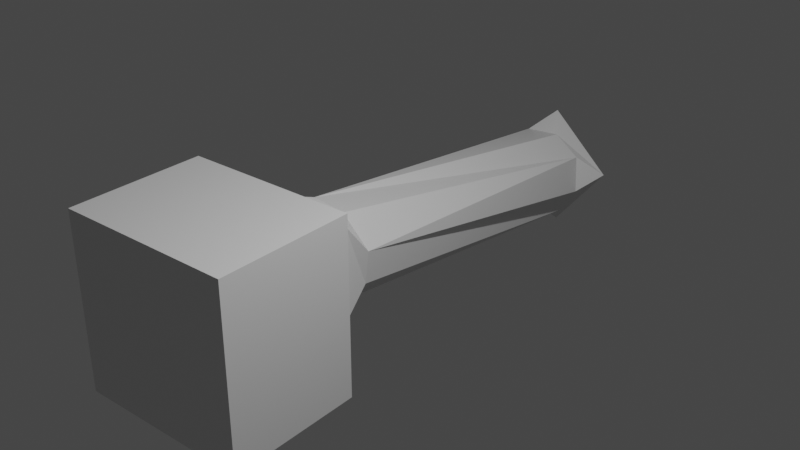 # Source: pedestel1.blend  (saved by Blender 2.92.15; exported with 4.5.12 LTS)
import bpy
from mathutils import Matrix  # noqa: F401  (used for matrix-valued properties, if any)

bpy.ops.wm.read_factory_settings(use_empty=True)
scene = bpy.context.scene
scene.name = 'Scene'

# ---- collections
col_collection = bpy.data.collections.new('Collection'); scene.collection.children.link(col_collection)

# ---- materials (node trees are filled in below, after node groups)
mat_material = bpy.data.materials.new('Material')
mat_material.alpha_threshold = 0.0
mat_material.use_transparent_shadow = False
mat_material.line_color = (0.0, 0.0, 0.0, 1.0)

# ---- material node trees
mat_material.use_nodes = True; mat_material.node_tree.nodes.clear()
_N = mat_material.node_tree.nodes; _L = mat_material.node_tree.links
n0 = _N.new('ShaderNodeOutputMaterial'); n0.name = 'Material Output'; n0.location = (300, 300)
n1 = _N.new('ShaderNodeBsdfPrincipled'); n1.name = 'Principled BSDF'; n1.location = (10, 300)
n1.distribution = 'GGX'
n1.subsurface_method = 'BURLEY'
n1.inputs[2].default_value = 0.4
n1.inputs[3].default_value = 1.45
n1.inputs[27].default_value = (0.0, 0.0, 0.0, 1.0)
n1.inputs[28].default_value = 1.0
_L.new(n1.outputs[0], n0.inputs[0])
n0.is_active_output = True

# ---- world
world_world = bpy.data.worlds.new('World'); scene.world = world_world
world_world.use_nodes = True; world_world.node_tree.nodes.clear()
_N = world_world.node_tree.nodes; _L = world_world.node_tree.links
n0 = _N.new('ShaderNodeOutputWorld'); n0.name = 'World Output'; n0.location = (300, 300)
n1 = _N.new('ShaderNodeBackground'); n1.name = 'Background'; n1.location = (10, 300)
n1.inputs[0].default_value = (0.05088, 0.05088, 0.05088, 1.0)
_L.new(n1.outputs[0], n0.inputs[0])
n0.is_active_output = True
world_world.color = (0.05088, 0.05088, 0.05088)
world_world.use_sun_shadow = False
world_world.sun_shadow_jitter_overblur = 0.0

# ---- cameras
cam_camera = bpy.data.cameras.new('Camera')
cam_camera.clip_end = 100.0
cam_camera.ortho_scale = 7.314

# ---- lights
light_light = bpy.data.lights.new('Light', 'POINT')
light_light.transmission_factor = 0.0
light_light.energy = 1000.0
light_light.shadow_soft_size = 0.1
light_light.shadow_maximum_resolution = 0.006
light_light.use_absolute_resolution = True

# ---- meshes
me_quad_sphere = bpy.data.meshes.new('Quad Sphere')
me_quad_sphere.from_pydata([(-1.0, -1.0, -1.0), (-1.0, -1.0, 1.0), (1.0, -1.0, -1.0), (1.0, -1.0, 1.0), (-1.0, 0.533, -1.0), (-1.0, 0.533, 1.0), (1.0, 0.533, -1.0), (1.0, 0.533, 1.0), (-0.533, 1.0, 0.533), (-0.533, 1.0, -0.533), (0.533, 1.0, -0.533), (0.533, 1.0, 0.533), (-0.1702, 5.92, 0.0862), (-0.8371, 5.928, -0.7453), (-0.01088, 5.815, -1.409), (0.656, 5.807, -0.5777), (-0.2287, 1.323, -0.5469), (-0.533, 1.0, -0.533), (-0.5529, 1.323, -0.223), (-0.1847, 1.322, 0.5037), (-0.5092, 1.323, 0.1787), (-0.533, 1.0, 0.533), (0.4966, 1.322, -0.2626), (0.533, 1.0, -0.533), (0.1714, 1.318, -0.5909), (0.5412, 1.323, 0.1261), (0.2173, 1.315, 0.4601), (0.533, 1.0, 0.533), (0.0569, 5.564, -0.08615), (-0.1702, 5.92, 0.0862), (-0.3965, 5.601, -0.1371), (-0.5642, 5.569, -0.9344), (-0.6141, 5.602, -0.4781), (-0.8371, 5.928, -0.7453), (0.233, 5.489, -1.092), (-0.2266, 5.532, -1.149), (-0.01088, 5.815, -1.409), (0.4425, 5.49, -0.7598), (0.656, 5.807, -0.5777), (0.3967, 5.526, -0.3029)], [], [(17, 23, 10, 9), (7, 5, 1, 3), (2, 3, 1, 0), (0, 1, 5, 4), (6, 7, 3, 2), (8, 9, 4, 5), (6, 4, 9, 10), (5, 7, 11, 8), (7, 6, 10, 11), (4, 6, 2, 0), (13, 12, 15, 14), (18, 20, 30, 32), (23, 27, 11, 10), (27, 21, 8, 11), (19, 26, 39, 28), (21, 17, 9, 8), (25, 22, 34, 37), (33, 29, 12, 13), (29, 38, 15, 12), (38, 36, 14, 15), (36, 33, 13, 14), (16, 17, 18), (19, 20, 21), (22, 23, 24), (25, 26, 27), (28, 29, 30), (31, 32, 33), (34, 35, 36), (37, 38, 39), (19, 28, 30, 20), (31, 16, 18, 32), (34, 22, 24, 35), (39, 26, 25, 37), (20, 18, 17, 21), (16, 24, 23, 17), (26, 19, 21, 27), (22, 25, 27, 23), (29, 33, 32, 30), (33, 36, 35, 31), (38, 29, 28, 39), (36, 38, 37, 34), (24, 16, 31, 35)])
_uv = me_quad_sphere.uv_layers.new(name='UVMap')
_uv.uv.foreach_set('vector', [0.4334, 0.3084, 0.4334, 0.4416, 0.4334, 0.4416, 0.4334, 0.3084, 0.625, 0.5584, 0.875, 0.5584, 0.875, 0.75, 0.625, 0.75, 0.375, 0.75, 0.625, 0.75, 0.625, 1.0, 0.375, 1.0, 0.375, 0.0, 0.625, 0.0, 0.625, 0.1916, 0.375, 0.1916, 0.375, 0.5584, 0.625, 0.5584, 0.625, 0.75, 0.375, 0.75, 0.5666, 0.3084, 0.4334, 0.3084, 0.375, 0.1916, 0.625, 0.1916, 0.375, 0.5, 0.375, 0.25, 0.4334, 0.3084, 0.4334, 0.4416, 0.625, 0.25, 0.625, 0.5, 0.5666, 0.4416, 0.5666, 0.3084, 0.625, 0.5584, 0.375, 0.5584, 0.4334, 0.4416, 0.5666, 0.4416, 0.125, 0.5584, 0.375, 0.5584, 0.375, 0.75, 0.125, 0.75, 0.4334, 0.3084, 0.5666, 0.3084, 0.5666, 0.4416, 0.4334, 0.4416, 0.4739, 0.3084, 0.526, 0.3084, 0.5261, 0.3084, 0.474, 0.3084, 0.4334, 0.4416, 0.5666, 0.4416, 0.5666, 0.4416, 0.4334, 0.4416, 0.5666, 0.4416, 0.5666, 0.3084, 0.5666, 0.3084, 0.5666, 0.4416, 0.5666, 0.3489, 0.5666, 0.4012, 0.5666, 0.4011, 0.5666, 0.3488, 0.5666, 0.3084, 0.4334, 0.3084, 0.4334, 0.3084, 0.5666, 0.3084, 0.5251, 0.4416, 0.4745, 0.4416, 0.4748, 0.4416, 0.5256, 0.4416, 0.4334, 0.3084, 0.5666, 0.3084, 0.5666, 0.3084, 0.4334, 0.3084, 0.5666, 0.3084, 0.5666, 0.4416, 0.5666, 0.4416, 0.5666, 0.3084, 0.5666, 0.4416, 0.4334, 0.4416, 0.4334, 0.4416, 0.5666, 0.4416, 0.4334, 0.4416, 0.4334, 0.3084, 0.4334, 0.3084, 0.4334, 0.4416, 0.4334, 0.3489, 0.4334, 0.3084, 0.4739, 0.3084, 0.5666, 0.3489, 0.526, 0.3084, 0.5666, 0.3084, 0.4745, 0.4416, 0.4334, 0.4416, 0.4334, 0.4009, 0.5251, 0.4416, 0.5666, 0.4012, 0.5666, 0.4416, 0.5666, 0.3488, 0.5666, 0.3084, 0.5261, 0.3084, 0.4334, 0.3492, 0.474, 0.3084, 0.4334, 0.3084, 0.4748, 0.4416, 0.4334, 0.4011, 0.4334, 0.4416, 0.5256, 0.4416, 0.5666, 0.4416, 0.5666, 0.4011, 0.5666, 0.3489, 0.5666, 0.3488, 0.5261, 0.3084, 0.526, 0.3084, 0.4334, 0.3492, 0.4334, 0.3489, 0.4739, 0.3084, 0.474, 0.3084, 0.4748, 0.4416, 0.4745, 0.4416, 0.4334, 0.4009, 0.4334, 0.4011, 0.5666, 0.4011, 0.5666, 0.4012, 0.5251, 0.4416, 0.5256, 0.4416, 0.526, 0.3084, 0.4739, 0.3084, 0.4334, 0.3084, 0.5666, 0.3084, 0.4334, 0.3489, 0.4334, 0.4009, 0.4334, 0.4416, 0.4334, 0.3084, 0.5666, 0.4012, 0.5666, 0.3489, 0.5666, 0.3084, 0.5666, 0.4416, 0.4745, 0.4416, 0.5251, 0.4416, 0.5666, 0.4416, 0.4334, 0.4416, 0.5666, 0.3084, 0.4334, 0.3084, 0.474, 0.3084, 0.5261, 0.3084, 0.4334, 0.3084, 0.4334, 0.4416, 0.4334, 0.4011, 0.4334, 0.3492, 0.5666, 0.4416, 0.5666, 0.3084, 0.5666, 0.3488, 0.5666, 0.4011, 0.4334, 0.4416, 0.5666, 0.4416, 0.5256, 0.4416, 0.4748, 0.4416, 0.4334, 0.4009, 0.4334, 0.3489, 0.4334, 0.3492, 0.4334, 0.4011])
me_quad_sphere.materials.append(mat_material)
me_quad_sphere.remesh_voxel_size = 0.035
me_quad_sphere.use_remesh_fix_poles = True
me_quad_sphere.use_remesh_preserve_attributes = False
me_quad_sphere.use_mirror_vertex_groups = False
me_quad_sphere.update()

# ---- objects
ob_camera = bpy.data.objects.new('Camera', cam_camera)
ob_quad_sphere = bpy.data.objects.new('Quad Sphere', me_quad_sphere)
ob_light = bpy.data.objects.new('Light', light_light)

# ---- transforms, parenting, visibility, modifiers, constraints
ob_camera.location = (7.359, -6.926, 4.946)
ob_camera.rotation_euler = (1.109, 0.0, 0.8149)
ob_camera.lock_rotations_4d = False
ob_camera.empty_display_type = 'ARROWS'
ob_camera.color = (0.0, 0.0, 0.0, 0.0)
ob_camera.display_type = 'WIRE'
ob_camera.lineart.crease_threshold = 0.0
ob_quad_sphere.location = (0.0, 0.0, 0.0)
ob_quad_sphere.lock_rotations_4d = False
ob_quad_sphere.empty_display_type = 'ARROWS'
ob_quad_sphere.lineart.crease_threshold = 0.0
ob_light.location = (4.076, 1.005, 5.904)
ob_light.rotation_euler = (0.6503, 0.05522, 1.866)
ob_light.lock_rotations_4d = False
ob_light.empty_display_type = 'ARROWS'
ob_light.color = (0.0, 0.0, 0.0, 0.0)
ob_light.lineart.crease_threshold = 0.0

# ---- collection membership
col_collection.objects.link(ob_camera)
col_collection.objects.link(ob_quad_sphere)
col_collection.objects.link(ob_light)

# ---- scene / render settings (as saved in the file)
scene.frame_start = 1; scene.frame_end = 250; scene.frame_set(1)
scene.render.engine = 'BLENDER_EEVEE_NEXT'
scene.cycles.use_denoising = False
scene.cycles.samples = 128
scene.cycles.sampling_pattern = 'TABULATED_SOBOL'
scene.cycles.use_adaptive_sampling = False
scene.cycles.use_light_tree = False
scene.view_settings.view_transform = 'Filmic'
bpy.context.view_layer.update()

# ---- added for rendering (the .blend has no active camera): camera
cam_auto = bpy.data.cameras.new('AutoCamera')
cam_auto.lens = 50.0
cam_auto.sensor_width = 36.0
cam_auto.clip_end = 1000.0
ob_auto_camera = bpy.data.objects.new('AutoCamera', cam_auto)
scene.collection.objects.link(ob_auto_camera)
ob_auto_camera.location = (7.03451, -5.97723, 5.42304)
ob_auto_camera.rotation_euler = (1.09748, -7.21219e-08, 0.694738)
scene.camera = ob_auto_camera
bpy.context.view_layer.update()
